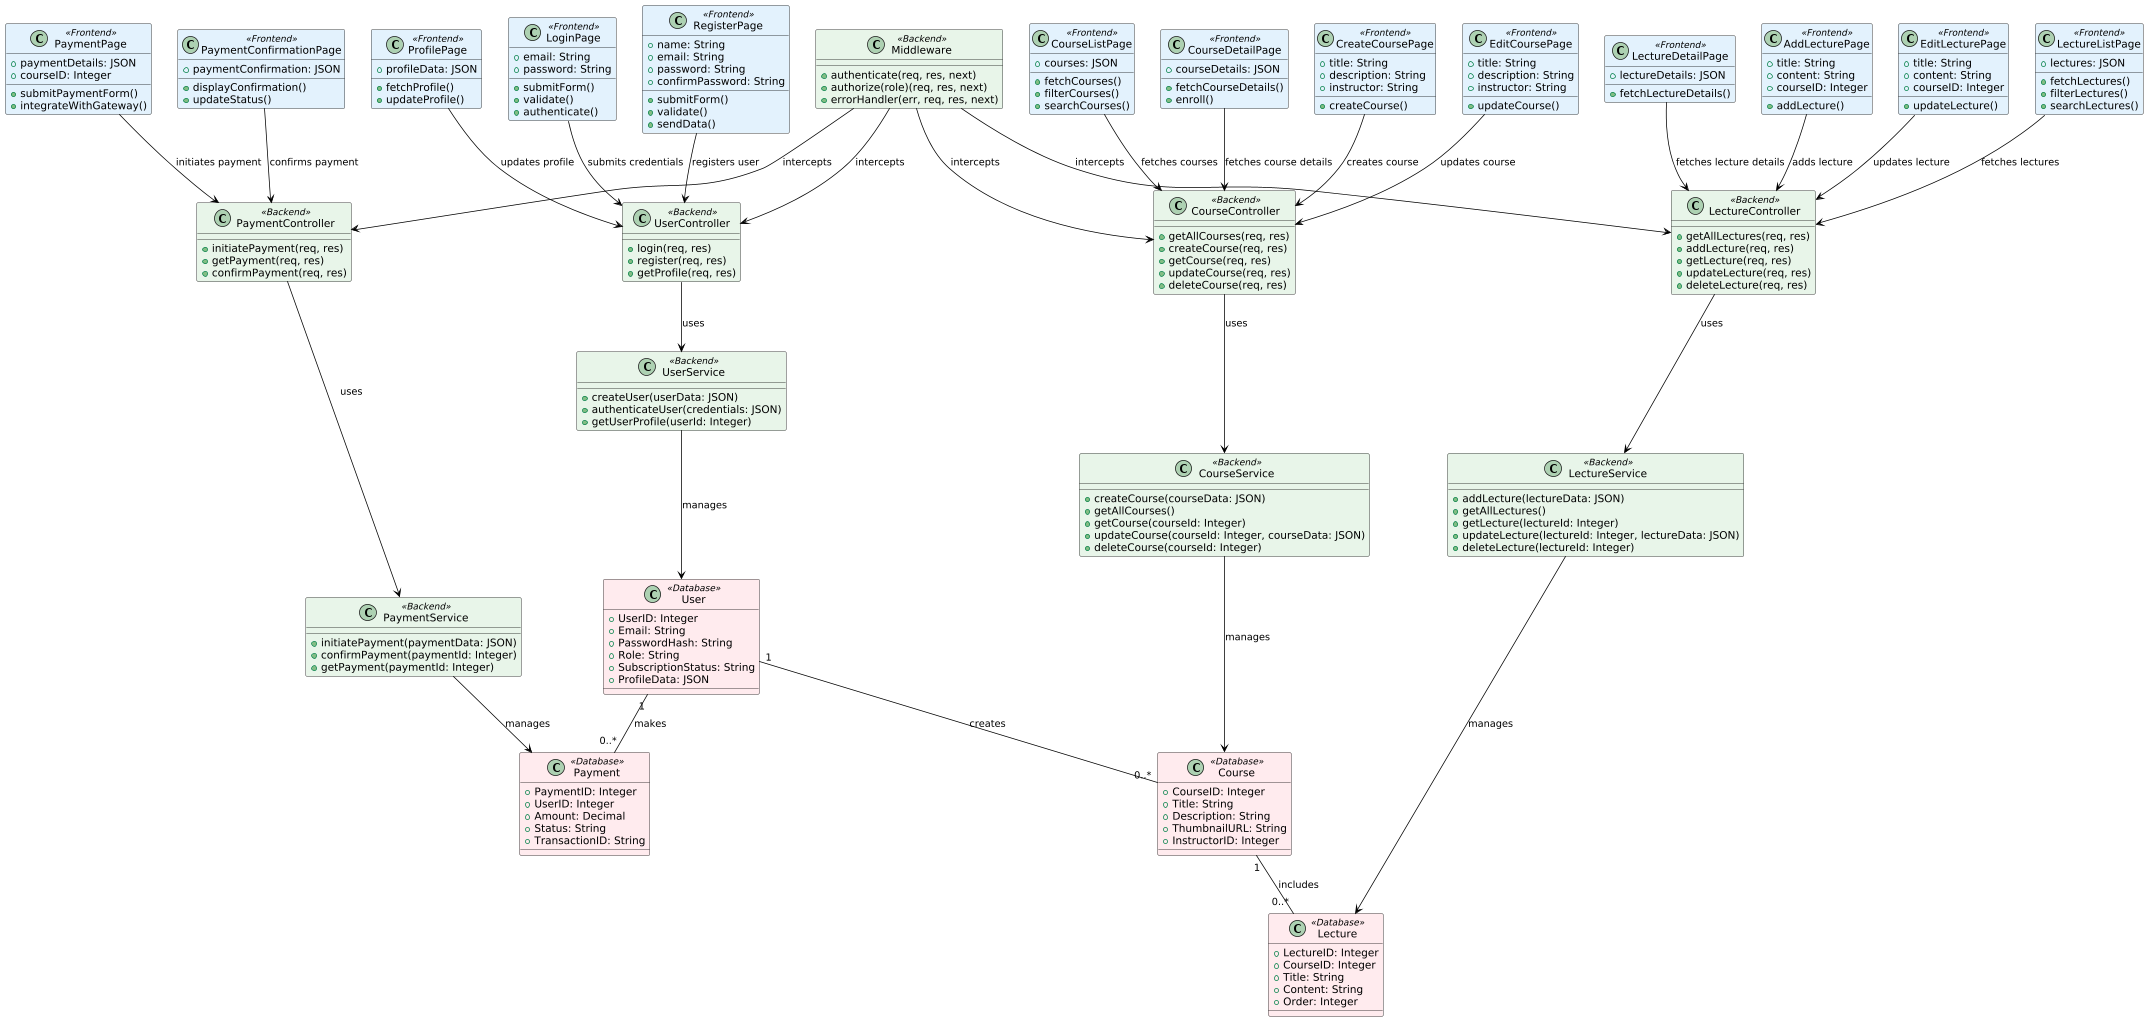

The diagram above was rendered by PlantUML. Its source (embedded in the PNG):
@startuml
' Define the diagram size for A4 landscape
skinparam pageSize A4 landscape

' Define styles for different components with colors
skinparam class {
  BackgroundColor #E0F7FA
  BorderColor black
  ArrowColor black
}

' Define colors for different component types
skinparam class {
  BackgroundColor<<Database>> #FFEBEE
  BackgroundColor<<Backend>> #E8F5E9
  BackgroundColor<<Frontend>> #E3F2FD
}

' Scaling the diagram to 75% of its original size
scale 0.75

' Database Entities
class User <<Database>> {
  +UserID: Integer
  +Email: String
  +PasswordHash: String
  +Role: String
  +SubscriptionStatus: String
  +ProfileData: JSON
}

class Course <<Database>> {
  +CourseID: Integer
  +Title: String
  +Description: String
  +ThumbnailURL: String
  +InstructorID: Integer
}

class Lecture <<Database>> {
  +LectureID: Integer
  +CourseID: Integer
  +Title: String
  +Content: String
  +Order: Integer
}

class Payment <<Database>> {
  +PaymentID: Integer
  +UserID: Integer
  +Amount: Decimal
  +Status: String
  +TransactionID: String
}

' Backend Controllers and Services
class UserController <<Backend>> {
  +login(req, res)
  +register(req, res)
  +getProfile(req, res)
}

class CourseController <<Backend>> {
  +getAllCourses(req, res)
  +createCourse(req, res)
  +getCourse(req, res)
  +updateCourse(req, res)
  +deleteCourse(req, res)
}

class LectureController <<Backend>> {
  +getAllLectures(req, res)
  +addLecture(req, res)
  +getLecture(req, res)
  +updateLecture(req, res)
  +deleteLecture(req, res)
}

class PaymentController <<Backend>> {
  +initiatePayment(req, res)
  +getPayment(req, res)
  +confirmPayment(req, res)
}

class Middleware <<Backend>> {
  +authenticate(req, res, next)
  +authorize(role)(req, res, next)
  +errorHandler(err, req, res, next)
}

class UserService <<Backend>> {
  +createUser(userData: JSON)
  +authenticateUser(credentials: JSON)
  +getUserProfile(userId: Integer)
}

class CourseService <<Backend>> {
  +createCourse(courseData: JSON)
  +getAllCourses()
  +getCourse(courseId: Integer)
  +updateCourse(courseId: Integer, courseData: JSON)
  +deleteCourse(courseId: Integer)
}

class LectureService <<Backend>> {
  +addLecture(lectureData: JSON)
  +getAllLectures()
  +getLecture(lectureId: Integer)
  +updateLecture(lectureId: Integer, lectureData: JSON)
  +deleteLecture(lectureId: Integer)
}

class PaymentService <<Backend>> {
  +initiatePayment(paymentData: JSON)
  +confirmPayment(paymentId: Integer)
  +getPayment(paymentId: Integer)
}

' Frontend Pages
class LoginPage <<Frontend>> {
  +email: String
  +password: String
  +submitForm()
  +validate()
  +authenticate()
}

class RegisterPage <<Frontend>> {
  +name: String
  +email: String
  +password: String
  +confirmPassword: String
  +submitForm()
  +validate()
  +sendData()
}

class ProfilePage <<Frontend>> {
  +profileData: JSON
  +fetchProfile()
  +updateProfile()
}

class CourseListPage <<Frontend>> {
  +courses: JSON
  +fetchCourses()
  +filterCourses()
  +searchCourses()
}

class CourseDetailPage <<Frontend>> {
  +courseDetails: JSON
  +fetchCourseDetails()
  +enroll()
}

class CreateCoursePage <<Frontend>> {
  +title: String
  +description: String
  +instructor: String
  +createCourse()
}

class EditCoursePage <<Frontend>> {
  +title: String
  +description: String
  +instructor: String
  +updateCourse()
}

class LectureListPage <<Frontend>> {
  +lectures: JSON
  +fetchLectures()
  +filterLectures()
  +searchLectures()
}

class LectureDetailPage <<Frontend>> {
  +lectureDetails: JSON
  +fetchLectureDetails()
}

class AddLecturePage <<Frontend>> {
  +title: String
  +content: String
  +courseID: Integer
  +addLecture()
}

class EditLecturePage <<Frontend>> {
  +title: String
  +content: String
  +courseID: Integer
  +updateLecture()
}

class PaymentPage <<Frontend>> {
  +paymentDetails: JSON
  +courseID: Integer
  +submitPaymentForm()
  +integrateWithGateway()
}

class PaymentConfirmationPage <<Frontend>> {
  +paymentConfirmation: JSON
  +displayConfirmation()
  +updateStatus()
}

' Relationships
UserController --> UserService : uses
CourseController --> CourseService : uses
LectureController --> LectureService : uses
PaymentController --> PaymentService : uses

Middleware --> UserController : intercepts
Middleware --> CourseController : intercepts
Middleware --> LectureController : intercepts
Middleware --> PaymentController : intercepts

LoginPage --> UserController : submits credentials
RegisterPage --> UserController : registers user
ProfilePage --> UserController : updates profile

CourseListPage --> CourseController : fetches courses
CourseDetailPage --> CourseController : fetches course details
CreateCoursePage --> CourseController : creates course
EditCoursePage --> CourseController : updates course

LectureListPage --> LectureController : fetches lectures
LectureDetailPage --> LectureController : fetches lecture details
AddLecturePage --> LectureController : adds lecture
EditLecturePage --> LectureController : updates lecture

PaymentPage --> PaymentController : initiates payment
PaymentConfirmationPage --> PaymentController : confirms payment

User "1" -- "0..*" Course : creates
Course "1" -- "0..*" Lecture : includes
User "1" -- "0..*" Payment : makes

UserService --> User : manages
CourseService --> Course : manages
LectureService --> Lecture : manages
PaymentService --> Payment : manages
@enduml